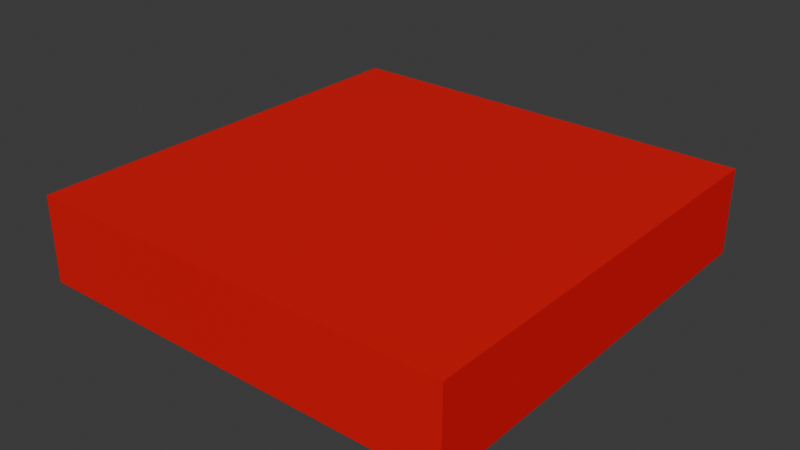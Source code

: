 # Source: LaserPegado.blend  (saved by Blender 5.0.118; exported with 4.5.12 LTS)
import bpy
from mathutils import Matrix  # noqa: F401  (used for matrix-valued properties, if any)

bpy.ops.wm.read_factory_settings(use_empty=True)
scene = bpy.context.scene
scene.name = 'Scene'

# ---- collections
col_collection = bpy.data.collections.new('Collection'); scene.collection.children.link(col_collection)

# ---- materials (node trees are filled in below, after node groups)
mat_material_001 = bpy.data.materials.new('Material.001')

# ---- material node trees
mat_material_001.use_nodes = True; mat_material_001.node_tree.nodes.clear()
_N = mat_material_001.node_tree.nodes; _L = mat_material_001.node_tree.links
n0 = _N.new('ShaderNodeBsdfPrincipled'); n0.name = 'Principled BSDF'; n0.location = (-200, 100)
n0.inputs[0].default_value = (0.8, 0.0, 0.003355, 1.0)
n1 = _N.new('ShaderNodeOutputMaterial'); n1.name = 'Material Output'; n1.location = (200, 100)
_L.new(n0.outputs[0], n1.inputs[0])
n1.is_active_output = True

# ---- world
world_world = bpy.data.worlds.new('World'); scene.world = world_world
world_world.use_nodes = True; world_world.node_tree.nodes.clear()
_N = world_world.node_tree.nodes; _L = world_world.node_tree.links
n0 = _N.new('ShaderNodeOutputWorld'); n0.name = 'World Output'; n0.location = (200, 100)
n1 = _N.new('ShaderNodeBackground'); n1.name = 'Background'; n1.location = (-200, 100)
n1.inputs[0].default_value = (0.05088, 0.05088, 0.05088, 1.0)
_L.new(n1.outputs[0], n0.inputs[0])
n0.is_active_output = True
world_world.color = (0.05088, 0.05088, 0.05088)
world_world.sun_shadow_jitter_overblur = 0.0

# ---- meshes
me_cube_001 = bpy.data.meshes.new('Cube.001')
me_cube_001.from_pydata([(-1.0, -1.0, -1.0), (-1.0, -1.0, -0.6), (-1.0, 1.0, -1.0), (-1.0, 1.0, -0.6), (1.0, -1.0, -1.0), (1.0, -1.0, -0.6), (1.0, 1.0, -1.0), (1.0, 1.0, -0.6)], [], [(0, 1, 3, 2), (2, 3, 7, 6), (6, 7, 5, 4), (4, 5, 1, 0), (2, 6, 4, 0), (7, 3, 1, 5)])
_uv = me_cube_001.uv_layers.new(name='UVMap')
_uv.uv.foreach_set('vector', [0.375, 0.0, 0.625, 0.0, 0.625, 0.25, 0.375, 0.25, 0.375, 0.25, 0.625, 0.25, 0.625, 0.5, 0.375, 0.5, 0.375, 0.5, 0.625, 0.5, 0.625, 0.75, 0.375, 0.75, 0.375, 0.75, 0.625, 0.75, 0.625, 1.0, 0.375, 1.0, 0.125, 0.5, 0.375, 0.5, 0.375, 0.75, 0.125, 0.75, 0.625, 0.5, 0.875, 0.5, 0.875, 0.75, 0.625, 0.75])
me_cube_001.materials.append(mat_material_001)
me_cube_001.update()

# ---- objects
ob_cube = bpy.data.objects.new('Cube', me_cube_001)

# ---- transforms, parenting, visibility, modifiers, constraints
ob_cube.location = (0.0, 0.0, 0.5)
ob_cube.scale = (0.5, 0.5, 0.5)

# ---- collection membership
col_collection.objects.link(ob_cube)

# ---- scene / render settings (as saved in the file)
scene.frame_start = 1; scene.frame_end = 250; scene.frame_set(1)
scene.render.engine = 'BLENDER_EEVEE_NEXT'
scene.render.bake_bias = 0.0
scene.render.bake_samples = 0
scene.cycles.sampling_pattern = 'TABULATED_SOBOL'
scene.eevee.use_volume_custom_range = False
bpy.context.view_layer.update()

# ---- added for rendering (the .blend has no active camera and no usable light): camera, sun
cam_auto = bpy.data.cameras.new('AutoCamera')
cam_auto.lens = 50.0
cam_auto.sensor_width = 36.0
cam_auto.clip_end = 1000.0
ob_auto_camera = bpy.data.objects.new('AutoCamera', cam_auto)
scene.collection.objects.link(ob_auto_camera)
ob_auto_camera.location = (1.32149, -1.58578, 1.15719)
ob_auto_camera.rotation_euler = (1.09748, -7.21219e-08, 0.694738)
scene.camera = ob_auto_camera
light_auto_sun = bpy.data.lights.new('AutoSun', 'SUN')
light_auto_sun.energy = 3.0
light_auto_sun.angle = 0.0523599
ob_auto_sun = bpy.data.objects.new('AutoSun', light_auto_sun)
scene.collection.objects.link(ob_auto_sun)
ob_auto_sun.rotation_euler = (0.872665, 0.174533, 0.523599)
bpy.context.view_layer.update()
